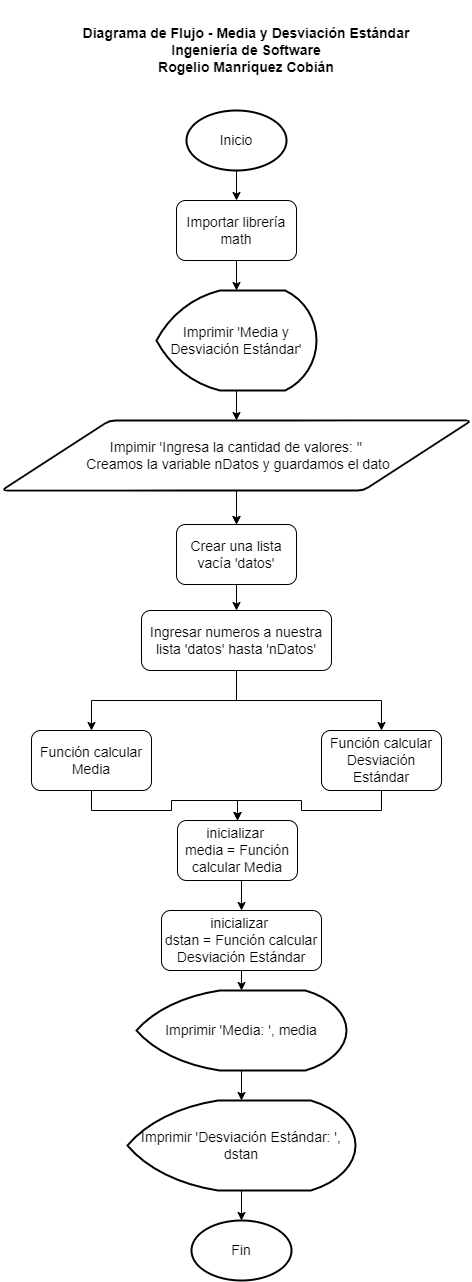

The diagram above was exported from draw.io. Its source (the exported page's mxGraphModel, read from the mxfile embedded in the PNG):
<mxGraphModel dx="782" dy="531" grid="1" gridSize="10" guides="1" tooltips="1" connect="1" arrows="1" fold="1" page="1" pageScale="1" pageWidth="827" pageHeight="1169" math="0" shadow="0">
  <root>
    <mxCell id="0" />
    <mxCell id="1" parent="0" />
    <mxCell id="Vkt2lqoftGUNJWjP2jQV-5" style="edgeStyle=orthogonalEdgeStyle;rounded=0;orthogonalLoop=1;jettySize=auto;html=1;exitX=0.5;exitY=1;exitDx=0;exitDy=0;fontSize=14;exitPerimeter=0;" parent="1" source="Vkt2lqoftGUNJWjP2jQV-17" target="Vkt2lqoftGUNJWjP2jQV-3" edge="1">
      <mxGeometry relative="1" as="geometry">
        <mxPoint x="380" y="190" as="sourcePoint" />
      </mxGeometry>
    </mxCell>
    <mxCell id="Vkt2lqoftGUNJWjP2jQV-2" value="&lt;div&gt;&lt;span style=&quot;font-size: 14px&quot;&gt;&lt;b&gt;Diagrama de Flujo - Media y Desviación Estándar&lt;/b&gt;&lt;/span&gt;&lt;/div&gt;&lt;font style=&quot;font-size: 14px&quot;&gt;&lt;b&gt;&lt;div&gt;&lt;span&gt;Ingeniería de Software&lt;/span&gt;&lt;/div&gt;&lt;div&gt;&lt;span&gt;Rogelio Manríquez Cobián&lt;/span&gt;&lt;/div&gt;&lt;/b&gt;&lt;/font&gt;" style="text;html=1;strokeColor=none;fillColor=none;align=center;verticalAlign=middle;whiteSpace=wrap;rounded=0;" parent="1" vertex="1">
      <mxGeometry x="220" width="340" height="100" as="geometry" />
    </mxCell>
    <mxCell id="Vkt2lqoftGUNJWjP2jQV-28" style="edgeStyle=orthogonalEdgeStyle;rounded=0;orthogonalLoop=1;jettySize=auto;html=1;exitX=0.5;exitY=1;exitDx=0;exitDy=0;entryX=0.5;entryY=0;entryDx=0;entryDy=0;entryPerimeter=0;fontSize=14;" parent="1" source="Vkt2lqoftGUNJWjP2jQV-3" target="Vkt2lqoftGUNJWjP2jQV-4" edge="1">
      <mxGeometry relative="1" as="geometry" />
    </mxCell>
    <mxCell id="Vkt2lqoftGUNJWjP2jQV-3" value="Importar librería math" style="rounded=1;whiteSpace=wrap;html=1;fontSize=14;" parent="1" vertex="1">
      <mxGeometry x="320" y="200" width="120" height="60" as="geometry" />
    </mxCell>
    <mxCell id="Vkt2lqoftGUNJWjP2jQV-27" style="edgeStyle=orthogonalEdgeStyle;rounded=0;orthogonalLoop=1;jettySize=auto;html=1;exitX=0.5;exitY=1;exitDx=0;exitDy=0;exitPerimeter=0;entryX=0.5;entryY=0;entryDx=0;entryDy=0;fontSize=14;" parent="1" source="Vkt2lqoftGUNJWjP2jQV-4" target="Vkt2lqoftGUNJWjP2jQV-7" edge="1">
      <mxGeometry relative="1" as="geometry">
        <mxPoint x="380" y="430" as="targetPoint" />
      </mxGeometry>
    </mxCell>
    <mxCell id="Vkt2lqoftGUNJWjP2jQV-4" value="Imprimir 'Media y Desviación Estándar'" style="strokeWidth=2;html=1;shape=mxgraph.flowchart.display;whiteSpace=wrap;fontSize=14;" parent="1" vertex="1">
      <mxGeometry x="300" y="290" width="160" height="100" as="geometry" />
    </mxCell>
    <mxCell id="Vkt2lqoftGUNJWjP2jQV-31" style="edgeStyle=orthogonalEdgeStyle;rounded=0;orthogonalLoop=1;jettySize=auto;html=1;exitX=0.5;exitY=1;exitDx=0;exitDy=0;entryX=0.5;entryY=0;entryDx=0;entryDy=0;fontSize=14;" parent="1" target="Vkt2lqoftGUNJWjP2jQV-29" edge="1">
      <mxGeometry relative="1" as="geometry">
        <mxPoint x="380" y="500" as="sourcePoint" />
      </mxGeometry>
    </mxCell>
    <mxCell id="Vkt2lqoftGUNJWjP2jQV-35" value="" style="edgeStyle=orthogonalEdgeStyle;rounded=0;orthogonalLoop=1;jettySize=auto;html=1;fontSize=14;" parent="1" source="Vkt2lqoftGUNJWjP2jQV-7" target="Vkt2lqoftGUNJWjP2jQV-29" edge="1">
      <mxGeometry relative="1" as="geometry" />
    </mxCell>
    <mxCell id="Vkt2lqoftGUNJWjP2jQV-7" value="Impimir 'Ingresa la cantidad de valores: ''&lt;br&gt;&amp;nbsp;Creamos la variable nDatos y guardamos el dato" style="shape=parallelogram;html=1;strokeWidth=2;perimeter=parallelogramPerimeter;whiteSpace=wrap;rounded=1;arcSize=12;size=0.23;fontSize=14;" parent="1" vertex="1">
      <mxGeometry x="145" y="420" width="470" height="70" as="geometry" />
    </mxCell>
    <mxCell id="Vkt2lqoftGUNJWjP2jQV-25" style="edgeStyle=orthogonalEdgeStyle;rounded=0;orthogonalLoop=1;jettySize=auto;html=1;exitX=0.5;exitY=1;exitDx=0;exitDy=0;entryX=0.5;entryY=0;entryDx=0;entryDy=0;fontSize=14;" parent="1" source="Vkt2lqoftGUNJWjP2jQV-9" target="Vkt2lqoftGUNJWjP2jQV-11" edge="1">
      <mxGeometry relative="1" as="geometry" />
    </mxCell>
    <mxCell id="Vkt2lqoftGUNJWjP2jQV-9" value="Función calcular Media" style="rounded=1;whiteSpace=wrap;html=1;fontSize=14;" parent="1" vertex="1">
      <mxGeometry x="175" y="730" width="120" height="60" as="geometry" />
    </mxCell>
    <mxCell id="Vkt2lqoftGUNJWjP2jQV-26" style="edgeStyle=orthogonalEdgeStyle;rounded=0;orthogonalLoop=1;jettySize=auto;html=1;exitX=0.5;exitY=1;exitDx=0;exitDy=0;entryX=0.5;entryY=0;entryDx=0;entryDy=0;fontSize=14;" parent="1" source="Vkt2lqoftGUNJWjP2jQV-10" target="Vkt2lqoftGUNJWjP2jQV-11" edge="1">
      <mxGeometry relative="1" as="geometry" />
    </mxCell>
    <mxCell id="Vkt2lqoftGUNJWjP2jQV-10" value="Función calcular Desviación Estándar" style="rounded=1;whiteSpace=wrap;html=1;fontSize=14;" parent="1" vertex="1">
      <mxGeometry x="465" y="730" width="120" height="60" as="geometry" />
    </mxCell>
    <mxCell id="Vkt2lqoftGUNJWjP2jQV-18" style="edgeStyle=orthogonalEdgeStyle;rounded=0;orthogonalLoop=1;jettySize=auto;html=1;exitX=0.5;exitY=1;exitDx=0;exitDy=0;entryX=0.5;entryY=0;entryDx=0;entryDy=0;fontSize=14;" parent="1" source="Vkt2lqoftGUNJWjP2jQV-11" target="Vkt2lqoftGUNJWjP2jQV-12" edge="1">
      <mxGeometry relative="1" as="geometry" />
    </mxCell>
    <mxCell id="Vkt2lqoftGUNJWjP2jQV-11" value="inicializar&amp;nbsp;&lt;br&gt;media = Función calcular Media" style="rounded=1;whiteSpace=wrap;html=1;fontSize=14;" parent="1" vertex="1">
      <mxGeometry x="321" y="820" width="120" height="60" as="geometry" />
    </mxCell>
    <mxCell id="Vkt2lqoftGUNJWjP2jQV-19" style="edgeStyle=orthogonalEdgeStyle;rounded=0;orthogonalLoop=1;jettySize=auto;html=1;exitX=0.5;exitY=1;exitDx=0;exitDy=0;fontSize=14;entryX=0.5;entryY=0;entryDx=0;entryDy=0;entryPerimeter=0;" parent="1" source="Vkt2lqoftGUNJWjP2jQV-12" target="Vkt2lqoftGUNJWjP2jQV-13" edge="1">
      <mxGeometry relative="1" as="geometry">
        <mxPoint x="387" y="1000" as="targetPoint" />
      </mxGeometry>
    </mxCell>
    <mxCell id="Vkt2lqoftGUNJWjP2jQV-12" value="inicializar&amp;nbsp;&lt;br&gt;dstan = Función calcular Desviación Estándar" style="rounded=1;whiteSpace=wrap;html=1;fontSize=14;" parent="1" vertex="1">
      <mxGeometry x="305" y="910" width="160" height="60" as="geometry" />
    </mxCell>
    <mxCell id="Vkt2lqoftGUNJWjP2jQV-21" style="edgeStyle=orthogonalEdgeStyle;rounded=0;orthogonalLoop=1;jettySize=auto;html=1;exitX=0.5;exitY=1;exitDx=0;exitDy=0;exitPerimeter=0;entryX=0.5;entryY=0;entryDx=0;entryDy=0;entryPerimeter=0;fontSize=14;" parent="1" source="Vkt2lqoftGUNJWjP2jQV-13" target="Vkt2lqoftGUNJWjP2jQV-15" edge="1">
      <mxGeometry relative="1" as="geometry" />
    </mxCell>
    <mxCell id="Vkt2lqoftGUNJWjP2jQV-13" value="Imprimir 'Media: ', media" style="strokeWidth=2;html=1;shape=mxgraph.flowchart.display;whiteSpace=wrap;fontSize=14;" parent="1" vertex="1">
      <mxGeometry x="280" y="990" width="210" height="80" as="geometry" />
    </mxCell>
    <mxCell id="Vkt2lqoftGUNJWjP2jQV-22" style="edgeStyle=orthogonalEdgeStyle;rounded=0;orthogonalLoop=1;jettySize=auto;html=1;exitX=0.5;exitY=1;exitDx=0;exitDy=0;exitPerimeter=0;entryX=0.5;entryY=0;entryDx=0;entryDy=0;entryPerimeter=0;fontSize=14;" parent="1" source="Vkt2lqoftGUNJWjP2jQV-15" target="Vkt2lqoftGUNJWjP2jQV-16" edge="1">
      <mxGeometry relative="1" as="geometry" />
    </mxCell>
    <mxCell id="Vkt2lqoftGUNJWjP2jQV-15" value="Imprimir 'Desviación Estándar: ', dstan" style="strokeWidth=2;html=1;shape=mxgraph.flowchart.display;whiteSpace=wrap;fontSize=14;" parent="1" vertex="1">
      <mxGeometry x="271" y="1100" width="228" height="90" as="geometry" />
    </mxCell>
    <mxCell id="Vkt2lqoftGUNJWjP2jQV-16" value="Fin" style="strokeWidth=2;html=1;shape=mxgraph.flowchart.start_1;whiteSpace=wrap;fontSize=14;" parent="1" vertex="1">
      <mxGeometry x="335" y="1220" width="100" height="60" as="geometry" />
    </mxCell>
    <mxCell id="Vkt2lqoftGUNJWjP2jQV-17" value="Inicio" style="strokeWidth=2;html=1;shape=mxgraph.flowchart.start_1;whiteSpace=wrap;fontSize=14;" parent="1" vertex="1">
      <mxGeometry x="330" y="110" width="100" height="60" as="geometry" />
    </mxCell>
    <mxCell id="Vkt2lqoftGUNJWjP2jQV-32" style="edgeStyle=orthogonalEdgeStyle;rounded=0;orthogonalLoop=1;jettySize=auto;html=1;exitX=0.5;exitY=1;exitDx=0;exitDy=0;entryX=0.5;entryY=0;entryDx=0;entryDy=0;fontSize=14;" parent="1" source="Vkt2lqoftGUNJWjP2jQV-29" target="Vkt2lqoftGUNJWjP2jQV-30" edge="1">
      <mxGeometry relative="1" as="geometry" />
    </mxCell>
    <mxCell id="Vkt2lqoftGUNJWjP2jQV-29" value="Crear una lista vacía 'datos'" style="rounded=1;whiteSpace=wrap;html=1;fontSize=14;" parent="1" vertex="1">
      <mxGeometry x="320" y="524" width="120" height="60" as="geometry" />
    </mxCell>
    <mxCell id="Vkt2lqoftGUNJWjP2jQV-33" style="edgeStyle=orthogonalEdgeStyle;rounded=0;orthogonalLoop=1;jettySize=auto;html=1;exitX=0.5;exitY=1;exitDx=0;exitDy=0;fontSize=14;" parent="1" source="Vkt2lqoftGUNJWjP2jQV-30" target="Vkt2lqoftGUNJWjP2jQV-9" edge="1">
      <mxGeometry relative="1" as="geometry" />
    </mxCell>
    <mxCell id="Vkt2lqoftGUNJWjP2jQV-34" style="edgeStyle=orthogonalEdgeStyle;rounded=0;orthogonalLoop=1;jettySize=auto;html=1;exitX=0.5;exitY=1;exitDx=0;exitDy=0;entryX=0.5;entryY=0;entryDx=0;entryDy=0;fontSize=14;" parent="1" source="Vkt2lqoftGUNJWjP2jQV-30" target="Vkt2lqoftGUNJWjP2jQV-10" edge="1">
      <mxGeometry relative="1" as="geometry" />
    </mxCell>
    <mxCell id="Vkt2lqoftGUNJWjP2jQV-30" value="Ingresar numeros a nuestra lista 'datos' hasta 'nDatos'" style="rounded=1;whiteSpace=wrap;html=1;fontSize=14;" parent="1" vertex="1">
      <mxGeometry x="285" y="610" width="190" height="60" as="geometry" />
    </mxCell>
  </root>
</mxGraphModel>